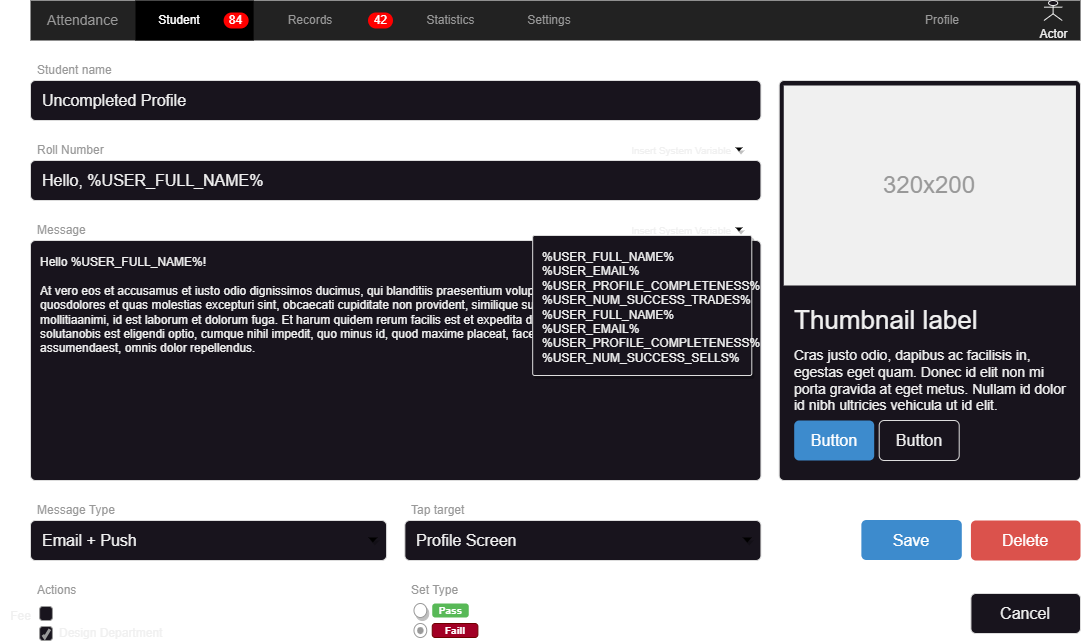

The diagram above was exported from draw.io. Its source (the exported page's mxGraphModel, read from the mxfile embedded in the PNG):
<mxGraphModel dx="1300" dy="57" grid="1" gridSize="10" guides="1" tooltips="1" connect="1" arrows="1" fold="1" page="1" pageScale="1" pageWidth="1100" pageHeight="850" background="none" math="0" shadow="0">
  <root>
    <mxCell id="0" />
    <mxCell id="1" parent="0" />
    <mxCell id="dUcey7eO02ifSdnHK6Vq-181" value="" style="group" vertex="1" connectable="0" parent="1">
      <mxGeometry x="10" y="890" width="1080" height="640" as="geometry" />
    </mxCell>
    <mxCell id="dUcey7eO02ifSdnHK6Vq-182" value="Fee" style="text;html=1;align=center;verticalAlign=middle;resizable=0;points=[];autosize=1;strokeColor=none;fillColor=none;" vertex="1" parent="dUcey7eO02ifSdnHK6Vq-181">
      <mxGeometry y="601" width="40" height="30" as="geometry" />
    </mxCell>
    <mxCell id="dUcey7eO02ifSdnHK6Vq-183" value="" style="group" vertex="1" connectable="0" parent="dUcey7eO02ifSdnHK6Vq-181">
      <mxGeometry x="30" width="1050" height="640" as="geometry" />
    </mxCell>
    <mxCell id="dUcey7eO02ifSdnHK6Vq-184" value="" style="html=1;shadow=0;dashed=0;shape=mxgraph.bootstrap.rect;fillColor=#222222;strokeColor=none;whiteSpace=wrap;rounded=0;fontSize=12;fontColor=#000000;align=center;" vertex="1" parent="dUcey7eO02ifSdnHK6Vq-183">
      <mxGeometry width="1050" height="40" as="geometry" />
    </mxCell>
    <mxCell id="dUcey7eO02ifSdnHK6Vq-185" value="Attendance" style="html=1;shadow=0;dashed=0;fillColor=none;strokeColor=none;shape=mxgraph.bootstrap.rect;fontColor=#999999;fontSize=14;whiteSpace=wrap;" vertex="1" parent="dUcey7eO02ifSdnHK6Vq-184">
      <mxGeometry width="105" height="40" as="geometry" />
    </mxCell>
    <mxCell id="dUcey7eO02ifSdnHK6Vq-186" value="Student" style="html=1;shadow=0;dashed=0;shape=mxgraph.bootstrap.rect;fillColor=#000000;strokeColor=none;fontColor=#ffffff;spacingRight=30;whiteSpace=wrap;" vertex="1" parent="dUcey7eO02ifSdnHK6Vq-184">
      <mxGeometry x="105" width="118.125" height="40" as="geometry" />
    </mxCell>
    <mxCell id="dUcey7eO02ifSdnHK6Vq-187" value="84" style="html=1;shadow=0;dashed=0;shape=mxgraph.bootstrap.rrect;rSize=8;fillColor=#ff0000;strokeColor=none;fontColor=#ffffff;whiteSpace=wrap;" vertex="1" parent="dUcey7eO02ifSdnHK6Vq-186">
      <mxGeometry x="1" y="0.5" width="25" height="16" relative="1" as="geometry">
        <mxPoint x="-30" y="-8" as="offset" />
      </mxGeometry>
    </mxCell>
    <mxCell id="dUcey7eO02ifSdnHK6Vq-188" value="Records" style="html=1;shadow=0;dashed=0;fillColor=none;strokeColor=none;shape=mxgraph.bootstrap.rect;fontColor=#999999;spacingRight=30;whiteSpace=wrap;" vertex="1" parent="dUcey7eO02ifSdnHK6Vq-184">
      <mxGeometry x="223.125" width="144.375" height="40" as="geometry" />
    </mxCell>
    <mxCell id="dUcey7eO02ifSdnHK6Vq-189" value="42" style="html=1;shadow=0;dashed=0;shape=mxgraph.bootstrap.rrect;rSize=8;fillColor=#ff0000;strokeColor=none;fontColor=#ffffff;whiteSpace=wrap;" vertex="1" parent="dUcey7eO02ifSdnHK6Vq-188">
      <mxGeometry x="1" y="0.5" width="25" height="16" relative="1" as="geometry">
        <mxPoint x="-30" y="-8" as="offset" />
      </mxGeometry>
    </mxCell>
    <mxCell id="dUcey7eO02ifSdnHK6Vq-190" value="Statistics" style="html=1;shadow=0;dashed=0;fillColor=none;strokeColor=none;shape=mxgraph.bootstrap.rect;fontColor=#999999;whiteSpace=wrap;" vertex="1" parent="dUcey7eO02ifSdnHK6Vq-184">
      <mxGeometry x="367.5" width="105" height="40" as="geometry" />
    </mxCell>
    <mxCell id="dUcey7eO02ifSdnHK6Vq-191" value="Settings" style="html=1;shadow=0;dashed=0;fillColor=none;strokeColor=none;shape=mxgraph.bootstrap.rect;fontColor=#999999;whiteSpace=wrap;" vertex="1" parent="dUcey7eO02ifSdnHK6Vq-184">
      <mxGeometry x="472.5" width="91.875" height="40" as="geometry" />
    </mxCell>
    <mxCell id="dUcey7eO02ifSdnHK6Vq-192" value="Profile" style="html=1;shadow=0;dashed=0;fillColor=none;strokeColor=none;shape=mxgraph.bootstrap.rect;fontColor=#999999;whiteSpace=wrap;" vertex="1" parent="dUcey7eO02ifSdnHK6Vq-184">
      <mxGeometry x="866.25" width="91.875" height="40" as="geometry" />
    </mxCell>
    <mxCell id="dUcey7eO02ifSdnHK6Vq-193" value="" style="html=1;shadow=0;dashed=0;shape=mxgraph.bootstrap.rrect;rSize=5;strokeColor=#dddddd;rounded=0;fontSize=12;align=center;" vertex="1" parent="dUcey7eO02ifSdnHK6Vq-183">
      <mxGeometry x="748.695652173913" y="80" width="301.30434782608694" height="400" as="geometry" />
    </mxCell>
    <mxCell id="dUcey7eO02ifSdnHK6Vq-194" value="320x200" style="shape=rect;fontSize=24;fillColor=#f0f0f0;strokeColor=none;fontColor=#999999;whiteSpace=wrap;" vertex="1" parent="dUcey7eO02ifSdnHK6Vq-193">
      <mxGeometry x="4.565217391304348" y="5" width="292.17391304347825" height="200" as="geometry" />
    </mxCell>
    <mxCell id="dUcey7eO02ifSdnHK6Vq-195" value="Thumbnail label" style="html=1;shadow=0;dashed=0;shape=mxgraph.bootstrap.anchor;fontSize=26;align=left;whiteSpace=wrap;" vertex="1" parent="dUcey7eO02ifSdnHK6Vq-193">
      <mxGeometry x="13.695652173913043" y="220" width="273.9130434782609" height="40" as="geometry" />
    </mxCell>
    <mxCell id="dUcey7eO02ifSdnHK6Vq-196" value="Cras justo odio, dapibus ac facilisis in, egestas eget quam. Donec id elit non mi porta gravida at eget metus. Nullam id dolor id nibh ultricies vehicula ut id elit." style="html=1;shadow=0;dashed=0;shape=mxgraph.bootstrap.anchor;strokeColor=#dddddd;whiteSpace=wrap;align=left;verticalAlign=top;fontSize=14;whiteSpace=wrap;" vertex="1" parent="dUcey7eO02ifSdnHK6Vq-193">
      <mxGeometry x="13.695652173913043" y="260" width="273.9130434782609" height="80" as="geometry" />
    </mxCell>
    <mxCell id="dUcey7eO02ifSdnHK6Vq-197" value="Button" style="html=1;shadow=0;dashed=0;shape=mxgraph.bootstrap.rrect;rSize=5;fontSize=16;fillColor=#3D8BCD;strokeColor=none;fontColor=#ffffff;whiteSpace=wrap;" vertex="1" parent="dUcey7eO02ifSdnHK6Vq-193">
      <mxGeometry y="1" width="80" height="40" relative="1" as="geometry">
        <mxPoint x="15" y="-60" as="offset" />
      </mxGeometry>
    </mxCell>
    <mxCell id="dUcey7eO02ifSdnHK6Vq-198" value="Button" style="html=1;shadow=0;dashed=0;shape=mxgraph.bootstrap.rrect;rSize=5;fontSize=16;strokeColor=#dddddd;whiteSpace=wrap;" vertex="1" parent="dUcey7eO02ifSdnHK6Vq-193">
      <mxGeometry y="1" width="80" height="40" relative="1" as="geometry">
        <mxPoint x="100" y="-60" as="offset" />
      </mxGeometry>
    </mxCell>
    <mxCell id="dUcey7eO02ifSdnHK6Vq-199" value="Student name" style="html=1;shadow=0;dashed=0;shape=mxgraph.bootstrap.rect;strokeColor=none;fillColor=none;fontColor=#999999;align=left;spacingLeft=5;whiteSpace=wrap;rounded=0;" vertex="1" parent="dUcey7eO02ifSdnHK6Vq-183">
      <mxGeometry y="60" width="182.6086956521739" height="20" as="geometry" />
    </mxCell>
    <mxCell id="dUcey7eO02ifSdnHK6Vq-200" value="Uncompleted Profile" style="html=1;shadow=0;dashed=0;shape=mxgraph.bootstrap.rrect;rSize=5;strokeColor=#dddddd;;align=left;spacingLeft=10;fontSize=16;whiteSpace=wrap;rounded=0;" vertex="1" parent="dUcey7eO02ifSdnHK6Vq-183">
      <mxGeometry y="80" width="730.4347826086956" height="40" as="geometry" />
    </mxCell>
    <mxCell id="dUcey7eO02ifSdnHK6Vq-201" value="Roll Number" style="html=1;shadow=0;dashed=0;shape=mxgraph.bootstrap.rect;strokeColor=none;fillColor=none;fontColor=#999999;align=left;spacingLeft=5;whiteSpace=wrap;rounded=0;" vertex="1" parent="dUcey7eO02ifSdnHK6Vq-183">
      <mxGeometry y="140" width="182.6086956521739" height="20" as="geometry" />
    </mxCell>
    <mxCell id="dUcey7eO02ifSdnHK6Vq-202" value="Hello, %USER_FULL_NAME%" style="html=1;shadow=0;dashed=0;shape=mxgraph.bootstrap.rrect;rSize=5;strokeColor=#dddddd;align=left;spacingLeft=10;fontSize=16;whiteSpace=wrap;rounded=0;" vertex="1" parent="dUcey7eO02ifSdnHK6Vq-183">
      <mxGeometry y="160" width="730.4347826086956" height="40" as="geometry" />
    </mxCell>
    <mxCell id="dUcey7eO02ifSdnHK6Vq-203" value="Insert System Variable" style="html=1;shadow=0;dashed=0;shape=mxgraph.bootstrap.rect;strokeColor=none;fillColor=none;align=right;fontSize=10;whiteSpace=wrap;rounded=0;" vertex="1" parent="dUcey7eO02ifSdnHK6Vq-183">
      <mxGeometry x="593.4782608695651" y="140" width="109.56521739130434" height="20" as="geometry" />
    </mxCell>
    <mxCell id="dUcey7eO02ifSdnHK6Vq-204" value="" style="shape=triangle;strokeColor=none;fillColor=#000000;direction=south;rounded=0;shadow=1;fontSize=12;fontColor=#000000;align=center;html=1;" vertex="1" parent="dUcey7eO02ifSdnHK6Vq-183">
      <mxGeometry x="704.8695652173913" y="147" width="7.304347826086956" height="4" as="geometry" />
    </mxCell>
    <mxCell id="dUcey7eO02ifSdnHK6Vq-205" value="Message" style="html=1;shadow=0;dashed=0;shape=mxgraph.bootstrap.rect;strokeColor=none;fillColor=none;fontColor=#999999;align=left;spacingLeft=5;whiteSpace=wrap;rounded=0;" vertex="1" parent="dUcey7eO02ifSdnHK6Vq-183">
      <mxGeometry y="220" width="182.6086956521739" height="20" as="geometry" />
    </mxCell>
    <mxCell id="dUcey7eO02ifSdnHK6Vq-206" value="Hello %USER_FULL_NAME%!&#10;&#10;At vero eos et accusamus et iusto odio dignissimos ducimus, qui blanditiis praesentium voluptatum deleniti atque corrupti, quosdolores et quas molestias excepturi sint, obcaecati cupiditate non provident, similique sunt in culpa, qui officia deserunt mollitiaanimi, id est laborum et dolorum fuga. Et harum quidem rerum facilis est et expedita distinctio. Nam libero tempore, cum solutanobis est eligendi optio, cumque nihil impedit, quo minus id, quod maxime placeat, facere possimus, omnis voluptas assumendaest, omnis dolor repellendus." style="html=1;shadow=0;dashed=0;shape=mxgraph.bootstrap.rrect;rSize=5;fontSize=12;strokeColor=#dddddd;align=left;spacing=10;verticalAlign=top;whiteSpace=wrap;rounded=0;" vertex="1" parent="dUcey7eO02ifSdnHK6Vq-183">
      <mxGeometry y="240" width="730.4347826086956" height="240" as="geometry" />
    </mxCell>
    <mxCell id="dUcey7eO02ifSdnHK6Vq-207" value="Insert System Variable" style="html=1;shadow=0;dashed=0;shape=mxgraph.bootstrap.rect;strokeColor=none;fillColor=none;align=right;fontSize=10;whiteSpace=wrap;rounded=0;" vertex="1" parent="dUcey7eO02ifSdnHK6Vq-183">
      <mxGeometry x="593.4782608695651" y="220" width="109.56521739130434" height="20" as="geometry" />
    </mxCell>
    <mxCell id="dUcey7eO02ifSdnHK6Vq-208" value="" style="shape=triangle;strokeColor=none;fillColor=#000000;direction=south;rounded=0;shadow=1;fontSize=12;fontColor=#000000;align=center;html=1;" vertex="1" parent="dUcey7eO02ifSdnHK6Vq-183">
      <mxGeometry x="704.8695652173913" y="227" width="7.304347826086956" height="4" as="geometry" />
    </mxCell>
    <mxCell id="dUcey7eO02ifSdnHK6Vq-209" value="%USER_FULL_NAME%&#10;%USER_EMAIL%&#10;%USER_PROFILE_COMPLETENESS%&#10;%USER_NUM_SUCCESS_TRADES%&#10;%USER_FULL_NAME%&#10;%USER_EMAIL%&#10;%USER_PROFILE_COMPLETENESS%&#10;%USER_NUM_SUCCESS_SELLS%" style="html=1;shadow=0;dashed=0;shape=mxgraph.bootstrap.rrect;fontSize=12;rSize=2;strokeColor=#dddddd;align=left;verticalAlign=top;spacing=10;shadow=1;whiteSpace=wrap;rounded=0;" vertex="1" parent="dUcey7eO02ifSdnHK6Vq-183">
      <mxGeometry x="502.1739130434782" y="235" width="219.1304347826087" height="140" as="geometry" />
    </mxCell>
    <mxCell id="dUcey7eO02ifSdnHK6Vq-210" value="Message Type" style="html=1;shadow=0;dashed=0;shape=mxgraph.bootstrap.rect;strokeColor=none;fillColor=none;fontColor=#999999;align=left;spacingLeft=5;whiteSpace=wrap;rounded=0;" vertex="1" parent="dUcey7eO02ifSdnHK6Vq-183">
      <mxGeometry y="500" width="182.6086956521739" height="20" as="geometry" />
    </mxCell>
    <mxCell id="dUcey7eO02ifSdnHK6Vq-211" value="Email + Push" style="html=1;shadow=0;dashed=0;shape=mxgraph.bootstrap.rrect;rSize=5;strokeColor=#dddddd;align=left;spacingLeft=10;fontSize=16;whiteSpace=wrap;rounded=0;" vertex="1" parent="dUcey7eO02ifSdnHK6Vq-183">
      <mxGeometry y="520" width="356.0869565217391" height="40" as="geometry" />
    </mxCell>
    <mxCell id="dUcey7eO02ifSdnHK6Vq-212" value="" style="shape=triangle;strokeColor=none;fillColor=#000000;direction=south;rounded=0;shadow=1;fontSize=12;fontColor=#000000;align=center;html=1;" vertex="1" parent="dUcey7eO02ifSdnHK6Vq-183">
      <mxGeometry x="337.82608695652175" y="537" width="9.130434782608695" height="5" as="geometry" />
    </mxCell>
    <mxCell id="dUcey7eO02ifSdnHK6Vq-213" value="Tap target" style="html=1;shadow=0;dashed=0;shape=mxgraph.bootstrap.rect;strokeColor=none;fillColor=none;fontColor=#999999;align=left;spacingLeft=5;whiteSpace=wrap;rounded=0;" vertex="1" parent="dUcey7eO02ifSdnHK6Vq-183">
      <mxGeometry x="374.3478260869565" y="500" width="182.6086956521739" height="20" as="geometry" />
    </mxCell>
    <mxCell id="dUcey7eO02ifSdnHK6Vq-214" value="Profile Screen" style="html=1;shadow=0;dashed=0;shape=mxgraph.bootstrap.rrect;rSize=5;strokeColor=#dddddd;align=left;spacingLeft=10;fontSize=16;whiteSpace=wrap;rounded=0;" vertex="1" parent="dUcey7eO02ifSdnHK6Vq-183">
      <mxGeometry x="374.3478260869565" y="520" width="356.0869565217391" height="40" as="geometry" />
    </mxCell>
    <mxCell id="dUcey7eO02ifSdnHK6Vq-215" value="" style="shape=triangle;strokeColor=none;fillColor=#000000;direction=south;rounded=0;shadow=1;fontSize=12;fontColor=#000000;align=center;html=1;" vertex="1" parent="dUcey7eO02ifSdnHK6Vq-183">
      <mxGeometry x="712.1739130434783" y="537" width="9.130434782608695" height="5" as="geometry" />
    </mxCell>
    <mxCell id="dUcey7eO02ifSdnHK6Vq-216" value="Actions" style="html=1;shadow=0;dashed=0;shape=mxgraph.bootstrap.rect;strokeColor=none;fillColor=none;fontColor=#999999;align=left;spacingLeft=5;whiteSpace=wrap;rounded=0;" vertex="1" parent="dUcey7eO02ifSdnHK6Vq-183">
      <mxGeometry y="580" width="182.6086956521739" height="20" as="geometry" />
    </mxCell>
    <mxCell id="dUcey7eO02ifSdnHK6Vq-217" value="" style="html=1;shadow=0;dashed=0;shape=mxgraph.bootstrap.rrect;fontSize=12;rSize=3;strokeColor=#999999;align=left;labelPosition=right;spacingLeft=5;rounded=0;" vertex="1" parent="dUcey7eO02ifSdnHK6Vq-183">
      <mxGeometry x="9.130434782608695" y="606" width="12.782608695652172" height="14" as="geometry" />
    </mxCell>
    <mxCell id="dUcey7eO02ifSdnHK6Vq-218" value="Design Department" style="html=1;shadow=0;dashed=0;shape=mxgraph.bootstrap.checkbox;fontSize=12;strokeColor=#999999;align=left;labelPosition=right;spacingLeft=5;rounded=0;" vertex="1" parent="dUcey7eO02ifSdnHK6Vq-183">
      <mxGeometry x="9.130434782608695" y="626" width="12.782608695652172" height="14" as="geometry" />
    </mxCell>
    <mxCell id="dUcey7eO02ifSdnHK6Vq-219" value="Set Type" style="html=1;shadow=0;dashed=0;shape=mxgraph.bootstrap.rect;strokeColor=none;fillColor=none;fontColor=#999999;align=left;spacingLeft=5;whiteSpace=wrap;rounded=0;" vertex="1" parent="dUcey7eO02ifSdnHK6Vq-183">
      <mxGeometry x="374.3478260869565" y="580" width="182.6086956521739" height="20" as="geometry" />
    </mxCell>
    <mxCell id="dUcey7eO02ifSdnHK6Vq-220" value="" style="shape=ellipse;dashed=0;strokeColor=#999999;fillColor=#ffffff;html=1;rounded=0;shadow=1;fontSize=12;fontColor=#000000;align=center;" vertex="1" parent="dUcey7eO02ifSdnHK6Vq-183">
      <mxGeometry x="383.4782608695652" y="603" width="12.782608695652172" height="14" as="geometry" />
    </mxCell>
    <mxCell id="dUcey7eO02ifSdnHK6Vq-221" value="Pass" style="html=1;shadow=0;dashed=0;shape=mxgraph.bootstrap.rrect;align=center;rSize=3;strokeColor=none;fillColor=#58B957;fontColor=#ffffff;fontStyle=1;fontSize=10;whiteSpace=wrap;rounded=0;" vertex="1" parent="dUcey7eO02ifSdnHK6Vq-183">
      <mxGeometry x="401.73913043478257" y="603" width="36.52173913043478" height="14" as="geometry" />
    </mxCell>
    <mxCell id="dUcey7eO02ifSdnHK6Vq-222" value="" style="html=1;shadow=0;dashed=0;shape=mxgraph.bootstrap.radioButton;strokeColor=#999999;fillColor=#ffffff;rounded=0;fontSize=12;fontColor=#000000;align=center;" vertex="1" parent="dUcey7eO02ifSdnHK6Vq-183">
      <mxGeometry x="383.4782608695652" y="623" width="12.782608695652172" height="14" as="geometry" />
    </mxCell>
    <mxCell id="dUcey7eO02ifSdnHK6Vq-223" value="Faill" style="html=1;shadow=0;dashed=0;shape=mxgraph.bootstrap.rrect;align=center;rSize=3;strokeColor=#6F0000;fillColor=#a20025;fontColor=#ffffff;fontStyle=1;fontSize=10;whiteSpace=wrap;rounded=0;" vertex="1" parent="dUcey7eO02ifSdnHK6Vq-183">
      <mxGeometry x="401.73913043478257" y="623" width="45.65217391304348" height="14" as="geometry" />
    </mxCell>
    <mxCell id="dUcey7eO02ifSdnHK6Vq-224" value="Delete" style="html=1;shadow=0;dashed=0;shape=mxgraph.bootstrap.rrect;align=center;rSize=5;strokeColor=none;fillColor=#DB524C;fontColor=#ffffff;fontSize=16;whiteSpace=wrap;rounded=0;" vertex="1" parent="dUcey7eO02ifSdnHK6Vq-183">
      <mxGeometry x="940.4347826086956" y="520" width="109.56521739130434" height="40" as="geometry" />
    </mxCell>
    <mxCell id="dUcey7eO02ifSdnHK6Vq-225" value="Actor" style="shape=umlActor;verticalLabelPosition=bottom;verticalAlign=top;html=1;outlineConnect=0;" vertex="1" parent="dUcey7eO02ifSdnHK6Vq-183">
      <mxGeometry x="1013.478260869565" width="18.26086956521739" height="20" as="geometry" />
    </mxCell>
    <mxCell id="dUcey7eO02ifSdnHK6Vq-226" value="Save" style="html=1;shadow=0;dashed=0;shape=mxgraph.bootstrap.rrect;align=center;rSize=5;strokeColor=none;fillColor=#3D8BCD;fontColor=#ffffff;fontSize=16;whiteSpace=wrap;rounded=0;" vertex="1" parent="dUcey7eO02ifSdnHK6Vq-183">
      <mxGeometry x="830.8695652173913" y="519.5" width="100.43478260869564" height="40" as="geometry" />
    </mxCell>
    <mxCell id="dUcey7eO02ifSdnHK6Vq-227" value="Cancel" style="html=1;shadow=0;dashed=0;shape=mxgraph.bootstrap.rrect;align=center;rSize=5;strokeColor=#dddddd;fontSize=16;whiteSpace=wrap;rounded=0;" vertex="1" parent="dUcey7eO02ifSdnHK6Vq-183">
      <mxGeometry x="940.4347826086956" y="593" width="109.56521739130434" height="40" as="geometry" />
    </mxCell>
  </root>
</mxGraphModel>